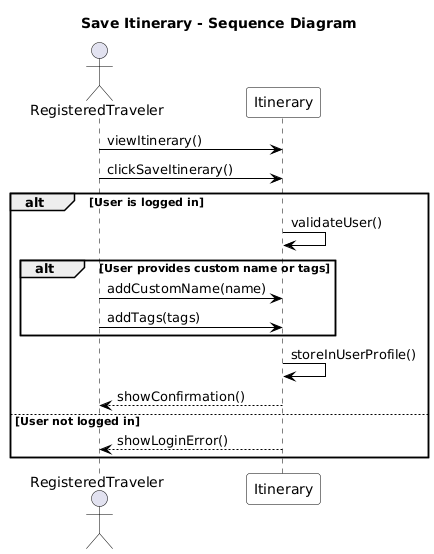

The diagram above was rendered by PlantUML. Its source (embedded in the PNG):
@startuml
skinparam sequence {
  ArrowColor Black
  ActorBorderColor Black
  LifeLineBorderColor Black
  LifeLineBackgroundColor White
  ParticipantBorderColor Black
  ParticipantBackgroundColor White
  BoxBackgroundColor White
}

title Save Itinerary - Sequence Diagram

actor RegisteredTraveler as RT
participant Itinerary as IT

RT -> IT : viewItinerary()
RT -> IT : clickSaveItinerary()

alt User is logged in
  IT -> IT : validateUser()
  
  alt User provides custom name or tags
    RT -> IT : addCustomName(name)
    RT -> IT : addTags(tags)
  end
  
  IT -> IT : storeInUserProfile()
  IT --> RT : showConfirmation()
else User not logged in
  IT --> RT : showLoginError()
end
@enduml